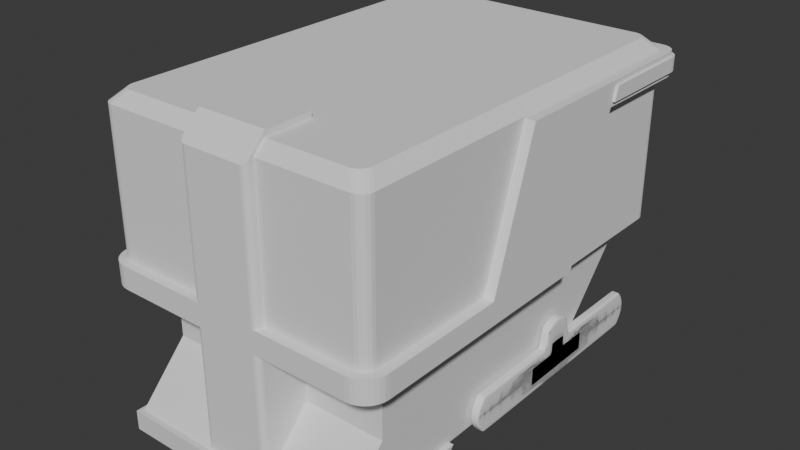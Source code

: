 # Source: untitled2yes_.blend  (saved by Blender 4.0.36; exported with 4.5.12 LTS)
import bpy
from mathutils import Matrix  # noqa: F401  (used for matrix-valued properties, if any)

bpy.ops.wm.read_factory_settings(use_empty=True)
scene = bpy.context.scene
scene.name = 'Scene'

# ---- collections
col_collection = bpy.data.collections.new('Collection'); scene.collection.children.link(col_collection)

# ---- materials (node trees are filled in below, after node groups)
mat_material = bpy.data.materials.new('Material')
mat_material.alpha_threshold = 0.0
mat_material.use_transparent_shadow = False
mat_material.roughness = 0.5
mat_material.line_color = (0.0, 0.0, 0.0, 1.0)

# ---- material node trees
mat_material.use_nodes = True; mat_material.node_tree.nodes.clear()
_N = mat_material.node_tree.nodes; _L = mat_material.node_tree.links
n0 = _N.new('ShaderNodeOutputMaterial'); n0.name = 'Material Output'; n0.location = (300, 300)
n1 = _N.new('ShaderNodeBsdfPrincipled'); n1.name = 'Principled BSDF'; n1.location = (10, 300)
n1.inputs[3].default_value = 1.45
_L.new(n1.outputs[0], n0.inputs[0])
n0.is_active_output = True

# ---- world
world_world = bpy.data.worlds.new('World'); scene.world = world_world
world_world.use_nodes = True; world_world.node_tree.nodes.clear()
_N = world_world.node_tree.nodes; _L = world_world.node_tree.links
n0 = _N.new('ShaderNodeOutputWorld'); n0.name = 'World Output'; n0.location = (300, 300)
n1 = _N.new('ShaderNodeBackground'); n1.name = 'Background'; n1.location = (10, 300)
n1.inputs[0].default_value = (0.05088, 0.05088, 0.05088, 1.0)
_L.new(n1.outputs[0], n0.inputs[0])
n0.is_active_output = True
world_world.color = (0.05088, 0.05088, 0.05088)
world_world.use_sun_shadow = False
world_world.sun_shadow_jitter_overblur = 0.0

# ---- meshes
me_cube = bpy.data.meshes.new('Cube')
me_cube.from_pydata([(0.3646, 2.035, -1.0), (-0.3646, 2.035, -1.0), (0.3646, -0.7007, -2.104), (1.227, -0.7007, -2.104), (-0.3646, -1.61, -1.0), (0.3646, -1.61, -1.0), (1.227, 2.035, -1.0), (1.227, -0.7007, -1.0), (1.227, 0.656, -1.0), (1.227, -1.61, -1.0), (-1.244, 2.035, -1.0), (-1.244, -0.7007, -1.0), (-1.244, 0.656, -1.0), (-1.244, -1.61, -1.0), (1.227, -0.7007, -1.542), (-0.3646, -1.61, -1.542), (0.3646, -1.61, -1.542), (1.227, -1.61, -1.542), (-1.244, -0.7007, -1.542), (-1.244, -1.61, -1.542), (-0.3646, -0.7007, -2.104), (1.227, 1.054, -2.104), (0.3646, 1.054, -2.104), (-0.3646, 1.054, -2.104), (-0.3646, -2.141, -2.104), (0.3646, -2.141, -2.104), (1.227, -2.141, -2.104), (-1.244, -0.7007, -2.104), (-1.244, 1.054, -2.104), (-1.244, -2.141, -2.104), (-0.3646, 0.654, -2.104), (0.3646, 0.654, -2.104), (1.227, 0.654, -2.104), (-1.244, 0.654, -2.104), (0.3646, -0.8772, -2.311), (-0.3646, -0.8772, -2.311), (0.3646, -2.193, -2.104), (-0.3646, -2.193, -2.104), (0.3646, -2.193, -2.311), (-0.3646, -2.193, -2.311), (1.276, -0.7007, -2.104), (1.276, -0.8772, -2.311), (1.276, -2.193, -2.311), (1.276, -2.193, -2.104), (-1.292, -0.7007, -2.104), (-1.292, -0.8772, -2.311), (-1.292, -2.193, -2.104), (-1.292, -2.193, -2.311)], [], [(13, 11, 18, 19), (8, 7, 14, 3, 32), (4, 13, 19, 15), (4, 15, 16, 5), (7, 9, 17, 14), (9, 5, 16, 17), (14, 17, 26, 3), (19, 18, 27, 29), (15, 19, 29, 24), (17, 16, 25, 26), (33, 30, 20, 27), (30, 31, 2, 20), (40, 43, 42, 41), (36, 43, 26, 25), (44, 46, 29, 27), (31, 32, 3, 2), (11, 12, 33, 27, 18), (0, 6, 21, 22), (1, 0, 22, 23), (10, 1, 23, 28), (22, 21, 32, 31), (23, 22, 31, 30), (28, 23, 30, 33), (8, 32, 21, 6), (28, 33, 12, 10), (34, 38, 39, 35), (20, 2, 34, 35), (38, 42, 43, 36), (38, 34, 41, 42), (36, 37, 39, 38), (35, 39, 47, 45), (25, 24, 37, 36), (43, 40, 3, 26), (45, 47, 46, 44), (46, 37, 24, 29), (37, 46, 47, 39), (3, 40, 41, 34, 2), (35, 45, 44, 27, 20), (15, 24, 25, 16)])
_uv = me_cube.uv_layers.new(name='UVMap')
_uv.uv.foreach_set('vector', [0.1511, 0.711, 0.1511, 0.6274, 0.1511, 0.6274, 0.1511, 0.711, 0.3563, 0.5441, 0.3563, 0.6274, 0.3563, 0.6274, 0.3563, 0.6274, 0.3563, 0.5634, 0.2184, 0.711, 0.1511, 0.711, 0.1511, 0.711, 0.2184, 0.711, 0.2184, 0.711, 0.2184, 0.711, 0.2816, 0.711, 0.2816, 0.711, 0.3563, 0.6274, 0.3563, 0.711, 0.3563, 0.711, 0.3563, 0.6274, 0.3563, 0.711, 0.2816, 0.711, 0.2816, 0.711, 0.3563, 0.711, 0.3563, 0.6274, 0.3563, 0.711, 0.3563, 0.711, 0.3563, 0.6274, 0.1511, 0.711, 0.1511, 0.6274, 0.1511, 0.6274, 0.1511, 0.711, 0.2184, 0.711, 0.1511, 0.711, 0.1511, 0.711, 0.2184, 0.711, 0.3563, 0.711, 0.2816, 0.711, 0.2816, 0.711, 0.3563, 0.711, 0.1511, 0.5634, 0.2184, 0.5634, 0.2184, 0.6274, 0.1511, 0.6274, 0.2184, 0.5634, 0.2816, 0.5634, 0.2816, 0.6274, 0.2184, 0.6274, 0.3563, 0.6274, 0.3563, 0.711, 0.3563, 0.711, 0.3563, 0.6274, 0.2816, 0.711, 0.3563, 0.711, 0.3563, 0.711, 0.2816, 0.711, 0.1511, 0.6274, 0.1511, 0.711, 0.1511, 0.711, 0.1511, 0.6274, 0.2816, 0.5634, 0.3563, 0.5634, 0.3563, 0.6274, 0.2816, 0.6274, 0.1511, 0.6274, 0.1511, 0.5441, 0.1511, 0.5634, 0.1511, 0.6274, 0.1511, 0.6274, 0.375, 0.4066, 0.3563, 0.5083, 0.3563, 0.5441, 0.2816, 0.5441, 0.375, 0.3434, 0.375, 0.4066, 0.2816, 0.5441, 0.2184, 0.5441, 0.1511, 0.5083, 0.375, 0.3434, 0.2184, 0.5441, 0.1511, 0.5441, 0.2816, 0.5441, 0.3563, 0.5441, 0.3563, 0.5634, 0.2816, 0.5634, 0.2184, 0.5441, 0.2816, 0.5441, 0.2816, 0.5634, 0.2184, 0.5634, 0.1511, 0.5441, 0.2184, 0.5441, 0.2184, 0.5634, 0.1511, 0.5634, 0.3563, 0.5441, 0.3563, 0.5634, 0.3563, 0.5441, 0.3563, 0.5083, 0.1511, 0.5441, 0.1511, 0.5634, 0.1511, 0.5441, 0.1511, 0.5083, 0.2816, 0.6274, 0.2816, 0.711, 0.2184, 0.711, 0.2184, 0.6274, 0.2184, 0.6274, 0.2816, 0.6274, 0.2816, 0.6274, 0.2184, 0.6274, 0.2816, 0.711, 0.3563, 0.711, 0.3563, 0.711, 0.2816, 0.711, 0.2816, 0.711, 0.2816, 0.6274, 0.3563, 0.6274, 0.3563, 0.711, 0.2816, 0.711, 0.2184, 0.711, 0.2184, 0.711, 0.2816, 0.711, 0.2184, 0.6274, 0.2184, 0.711, 0.1511, 0.711, 0.1511, 0.6274, 0.2816, 0.711, 0.2184, 0.711, 0.2184, 0.711, 0.2816, 0.711, 0.3563, 0.711, 0.3563, 0.6274, 0.3563, 0.6274, 0.3563, 0.711, 0.1511, 0.6274, 0.1511, 0.711, 0.1511, 0.711, 0.1511, 0.6274, 0.1511, 0.711, 0.2184, 0.711, 0.2184, 0.711, 0.1511, 0.711, 0.2184, 0.711, 0.1511, 0.711, 0.1511, 0.711, 0.2184, 0.711, 0.3563, 0.6274, 0.3563, 0.6274, 0.3563, 0.6274, 0.2816, 0.6274, 0.2816, 0.6274, 0.2184, 0.6274, 0.1511, 0.6274, 0.1511, 0.6274, 0.1511, 0.6274, 0.2184, 0.6274, 0.2184, 0.711, 0.2184, 0.711, 0.2816, 0.711, 0.2816, 0.711])
me_cube.materials.append(mat_material)
me_cube.use_mirror_vertex_groups = False
me_cube.update()
me_cube_001 = bpy.data.meshes.new('Cube.001')
me_cube_001.from_pydata([(-0.05046, 1.197, -0.1998), (-0.05046, 1.197, 0.1998), (0.05046, 1.197, -0.1998), (0.05046, 1.197, 0.1998), (-0.05046, 0.2071, -0.1998), (-0.05046, 0.2051, 0.1998), (0.05046, 0.2071, -0.1998), (0.05046, 0.2051, 0.1998), (-0.05046, 0.164, 0.3845), (0.05046, 0.164, 0.3845), (-0.05046, 0.0, -0.1998), (-0.05046, 0.0, 0.1998), (0.05046, 0.0, -0.1998), (0.05046, 0.0, 0.1998), (-0.05046, 0.0, 0.4602), (0.05046, 0.0, 0.4602), (-0.05046, 0.272, 0.1998), (0.05046, 0.272, -0.1998), (-0.05046, 0.272, -0.1998), (0.05046, 0.272, 0.1998), (-0.05046, 1.274, 0.09982), (-0.05046, 1.3, -8.343e-05), (-0.05046, 1.274, -0.09998), (0.05046, 1.274, 0.09982), (0.05046, 1.3, -8.343e-05), (0.05046, 1.274, -0.09998), (0.05046, 0.2056, 0.09982), (0.05046, 0.2061, -8.343e-05), (0.05046, 0.2066, -0.09998), (-0.05046, 0.2056, 0.09982), (-0.05046, 0.2061, -8.343e-05), (-0.05046, 0.2066, -0.09998), (-0.05046, 0.0, 0.09982), (-0.05046, 0.0, -8.343e-05), (-0.05046, 0.0, -0.09998), (0.05046, 0.0, 0.09982), (0.05046, 0.0, -8.343e-05), (0.05046, 0.0, -0.09998), (0.05046, 0.272, 0.09982), (0.05046, 0.272, -8.343e-05), (0.05046, 0.272, -0.09998), (-0.05046, 0.272, 0.09982), (-0.05046, 0.272, -8.343e-05), (-0.05046, 0.272, -0.09998), (-0.05046, 0.1027, 0.1998), (0.05046, 0.1037, -0.1998), (-0.05046, 0.08549, 0.445), (-0.05046, 0.1037, -0.1998), (0.05046, 0.1027, 0.1998), (0.05046, 0.08549, 0.445), (0.05046, 0.1035, -0.09998), (0.05046, 0.1032, -8.343e-05), (0.05046, 0.103, 0.09982), (-0.05046, 0.1035, -0.09998), (-0.05046, 0.1032, -8.343e-05), (-0.05046, 0.103, 0.09982), (-0.02641, 1.197, -0.1998), (-0.02641, 1.197, 0.1998), (-0.02641, 0.2051, 0.1998), (-0.02641, 0.2071, -0.1998), (-0.02641, 0.164, 0.3845), (-0.02641, 0.0, 0.4602), (-0.02641, 0.0, -0.1998), (-0.02641, 0.272, -0.1998), (-0.02641, 0.272, 0.1998), (-0.02641, 1.274, -0.09998), (-0.02641, 1.3, -8.343e-05), (-0.02641, 1.274, 0.09982), (-0.02641, 0.1037, -0.1998), (-0.02641, 0.08549, 0.445)], [], [(41, 16, 1, 20), (67, 57, 3, 23), (64, 16, 5, 58), (63, 17, 6, 59), (38, 19, 7, 26), (55, 44, 5, 29), (58, 5, 8, 60), (48, 7, 9, 49), (69, 46, 14, 61), (52, 48, 13, 35), (68, 45, 12, 62), (44, 11, 14, 46), (23, 3, 19, 38), (56, 2, 17, 63), (57, 1, 16, 64), (29, 5, 16, 41), (4, 31, 43, 18), (31, 30, 42, 43), (30, 29, 41, 42), (2, 25, 40, 17), (25, 24, 39, 40), (24, 23, 38, 39), (45, 50, 37, 12), (50, 51, 36, 37), (51, 52, 35, 36), (47, 53, 31, 4), (53, 54, 30, 31), (54, 55, 29, 30), (17, 40, 28, 6), (40, 39, 27, 28), (39, 38, 26, 27), (56, 65, 25, 2), (65, 66, 24, 25), (66, 67, 23, 24), (18, 43, 22, 0), (43, 42, 21, 22), (42, 41, 20, 21), (33, 32, 55, 54), (34, 33, 54, 53), (10, 34, 53, 47), (27, 26, 52, 51), (28, 27, 51, 50), (6, 28, 50, 45), (5, 44, 46, 8), (59, 6, 45, 68), (26, 7, 48, 52), (60, 8, 46, 69), (13, 48, 49, 15), (32, 11, 44, 55), (9, 60, 69, 49), (4, 59, 68, 47), (21, 20, 67, 66), (22, 21, 66, 65), (0, 22, 65, 56), (3, 57, 64, 19), (0, 56, 63, 18), (47, 68, 62, 10), (49, 69, 61, 15), (7, 58, 60, 9), (18, 63, 59, 4), (19, 64, 58, 7), (20, 1, 57, 67)])
me_cube_001.polygons.foreach_set('use_smooth', [True] * 62)
_uv = me_cube_001.uv_layers.new(name='UVMap')
_uv.uv.foreach_set('vector', [0.5624, 0.1551, 0.625, 0.1551, 0.625, 0.25, 0.5624, 0.25, 0.5624, 0.375, 0.625, 0.375, 0.625, 0.5, 0.5624, 0.5, 0.75, 0.5949, 0.875, 0.5949, 0.875, 0.6021, 0.75, 0.6021, 0.25, 0.5949, 0.375, 0.5949, 0.375, 0.6021, 0.25, 0.6021, 0.5624, 0.5949, 0.625, 0.5949, 0.625, 0.6021, 0.5624, 0.6021, 0.5624, 0.1365, 0.625, 0.1365, 0.625, 0.1479, 0.5624, 0.1479, 0.75, 0.6021, 0.875, 0.6021, 0.875, 0.6021, 0.75, 0.6021, 0.625, 0.6135, 0.625, 0.6021, 0.625, 0.6021, 0.625, 0.6135, 0.75, 0.6135, 0.875, 0.6135, 0.875, 0.625, 0.75, 0.625, 0.5624, 0.6135, 0.625, 0.6135, 0.625, 0.625, 0.5624, 0.625, 0.25, 0.6135, 0.375, 0.6135, 0.375, 0.625, 0.25, 0.625, 0.625, 0.1365, 0.625, 0.125, 0.625, 0.125, 0.625, 0.1365, 0.5624, 0.5, 0.625, 0.5, 0.625, 0.5949, 0.5624, 0.5949, 0.25, 0.5, 0.375, 0.5, 0.375, 0.5949, 0.25, 0.5949, 0.75, 0.5, 0.875, 0.5, 0.875, 0.5949, 0.75, 0.5949, 0.5624, 0.1479, 0.625, 0.1479, 0.625, 0.1551, 0.5624, 0.1551, 0.375, 0.1479, 0.4374, 0.1479, 0.4374, 0.1551, 0.375, 0.1551, 0.4374, 0.1479, 0.4999, 0.1479, 0.4999, 0.1551, 0.4374, 0.1551, 0.4999, 0.1479, 0.5624, 0.1479, 0.5624, 0.1551, 0.4999, 0.1551, 0.375, 0.5, 0.4374, 0.5, 0.4374, 0.5949, 0.375, 0.5949, 0.4374, 0.5, 0.4999, 0.5, 0.4999, 0.5949, 0.4374, 0.5949, 0.4999, 0.5, 0.5624, 0.5, 0.5624, 0.5949, 0.4999, 0.5949, 0.375, 0.6135, 0.4374, 0.6135, 0.4374, 0.625, 0.375, 0.625, 0.4374, 0.6135, 0.4999, 0.6135, 0.4999, 0.625, 0.4374, 0.625, 0.4999, 0.6135, 0.5624, 0.6135, 0.5624, 0.625, 0.4999, 0.625, 0.375, 0.1365, 0.4374, 0.1365, 0.4374, 0.1479, 0.375, 0.1479, 0.4374, 0.1365, 0.4999, 0.1365, 0.4999, 0.1479, 0.4374, 0.1479, 0.4999, 0.1365, 0.5624, 0.1365, 0.5624, 0.1479, 0.4999, 0.1479, 0.375, 0.5949, 0.4374, 0.5949, 0.4374, 0.6021, 0.375, 0.6021, 0.4374, 0.5949, 0.4999, 0.5949, 0.4999, 0.6021, 0.4374, 0.6021, 0.4999, 0.5949, 0.5624, 0.5949, 0.5624, 0.6021, 0.4999, 0.6021, 0.375, 0.375, 0.4374, 0.375, 0.4374, 0.5, 0.375, 0.5, 0.4374, 0.375, 0.4999, 0.375, 0.4999, 0.5, 0.4374, 0.5, 0.4999, 0.375, 0.5624, 0.375, 0.5624, 0.5, 0.4999, 0.5, 0.375, 0.1551, 0.4374, 0.1551, 0.4374, 0.25, 0.375, 0.25, 0.4374, 0.1551, 0.4999, 0.1551, 0.4999, 0.25, 0.4374, 0.25, 0.4999, 0.1551, 0.5624, 0.1551, 0.5624, 0.25, 0.4999, 0.25, 0.4999, 0.125, 0.5624, 0.125, 0.5624, 0.1365, 0.4999, 0.1365, 0.4374, 0.125, 0.4999, 0.125, 0.4999, 0.1365, 0.4374, 0.1365, 0.375, 0.125, 0.4374, 0.125, 0.4374, 0.1365, 0.375, 0.1365, 0.4999, 0.6021, 0.5624, 0.6021, 0.5624, 0.6135, 0.4999, 0.6135, 0.4374, 0.6021, 0.4999, 0.6021, 0.4999, 0.6135, 0.4374, 0.6135, 0.375, 0.6021, 0.4374, 0.6021, 0.4374, 0.6135, 0.375, 0.6135, 0.625, 0.1479, 0.625, 0.1365, 0.625, 0.1365, 0.625, 0.1479, 0.25, 0.6021, 0.375, 0.6021, 0.375, 0.6135, 0.25, 0.6135, 0.5624, 0.6021, 0.625, 0.6021, 0.625, 0.6135, 0.5624, 0.6135, 0.75, 0.6021, 0.875, 0.6021, 0.875, 0.6135, 0.75, 0.6135, 0.625, 0.625, 0.625, 0.6135, 0.625, 0.6135, 0.625, 0.625, 0.5624, 0.125, 0.625, 0.125, 0.625, 0.1365, 0.5624, 0.1365, 0.625, 0.6021, 0.75, 0.6021, 0.75, 0.6135, 0.625, 0.6135, 0.125, 0.6021, 0.25, 0.6021, 0.25, 0.6135, 0.125, 0.6135, 0.4999, 0.25, 0.5624, 0.25, 0.5624, 0.375, 0.4999, 0.375, 0.4374, 0.25, 0.4999, 0.25, 0.4999, 0.375, 0.4374, 0.375, 0.375, 0.25, 0.4374, 0.25, 0.4374, 0.375, 0.375, 0.375, 0.625, 0.5, 0.75, 0.5, 0.75, 0.5949, 0.625, 0.5949, 0.125, 0.5, 0.25, 0.5, 0.25, 0.5949, 0.125, 0.5949, 0.125, 0.6135, 0.25, 0.6135, 0.25, 0.625, 0.125, 0.625, 0.625, 0.6135, 0.75, 0.6135, 0.75, 0.625, 0.625, 0.625, 0.625, 0.6021, 0.75, 0.6021, 0.75, 0.6021, 0.625, 0.6021, 0.125, 0.5949, 0.25, 0.5949, 0.25, 0.6021, 0.125, 0.6021, 0.625, 0.5949, 0.75, 0.5949, 0.75, 0.6021, 0.625, 0.6021, 0.5624, 0.25, 0.625, 0.25, 0.625, 0.375, 0.5624, 0.375])
me_cube_001.update()
me_cube_002 = bpy.data.meshes.new('Cube.002')
me_cube_002.from_pydata([(-0.369, 0.3615, 0.01634), (-0.369, 0.3615, -0.2223), (0.369, 0.3615, 0.01634), (0.369, 0.3615, -0.2223), (0.369, -0.3615, -0.2225), (0.369, -0.3615, 0.01604), (-0.369, -0.3615, 0.01604), (-0.369, -0.3615, -0.2225), (1.543, 0.3615, 0.01634), (1.543, 0.3615, -0.2223), (-1.527, 0.3615, 0.01634), (-1.527, 0.3615, -0.2223), (-0.369, 2.491, 0.01634), (-0.369, 2.415, -0.2223), (0.369, 2.491, 0.01634), (0.369, 2.415, -0.2223), (1.543, 2.491, 0.01634), (1.543, 2.415, -0.2223), (-1.527, 2.491, 0.01634), (-1.527, 2.415, -0.2223), (0.369, 1.209, -0.2223), (-0.369, 1.209, -0.2223), (1.543, 1.209, -0.2223), (-1.527, 1.209, -0.2223), (0.369, 1.209, 0.01634), (-0.369, 1.209, 0.01634), (1.543, 1.209, 0.01634), (-1.527, 1.209, 0.01634), (-0.369, 2.969, 1.468), (0.369, 2.969, 1.468), (-1.527, 2.969, 1.468), (1.543, 2.969, 1.468), (0.369, 1.687, 1.468), (1.543, 1.687, 1.468), (-1.527, 1.687, 1.468), (-0.369, 1.687, 1.468), (0.369, 1.607, 1.227), (1.543, 1.607, 1.227), (-0.369, 2.89, 1.227), (0.369, 2.89, 1.227), (1.543, 2.89, 1.227), (-0.369, 1.607, 1.227), (-1.527, 1.607, 1.227), (-1.527, 2.89, 1.227), (-0.369, 4.087, 1.473), (0.369, 4.087, 1.473), (-0.369, 4.09, 1.219), (0.369, 4.09, 1.219), (1.543, 1.624, 1.277), (1.543, 1.67, 1.419), (1.543, 2.906, 1.277), (1.543, 2.953, 1.419), (-1.527, 1.624, 1.277), (-1.527, 1.67, 1.419), (0.369, 1.67, 1.419), (0.369, 1.624, 1.277), (-0.369, 1.67, 1.419), (-0.369, 1.624, 1.277), (-1.527, 2.953, 1.419), (-1.527, 2.906, 1.277), (-0.369, 4.089, 1.272), (-0.369, 4.088, 1.421), (0.369, 4.088, 1.421), (0.369, 4.089, 1.272), (-0.369, 4.107, 1.272), (-0.369, 4.105, 1.421), (0.369, 4.105, 1.421), (0.369, 4.107, 1.272), (-1.552, 2.953, 1.419), (-1.552, 2.906, 1.277), (1.571, 2.906, 1.277), (1.571, 2.953, 1.419), (1.543, 3.933, 1.472), (1.378, 4.087, 1.473), (1.535, 3.981, 1.473), (1.512, 4.024, 1.473), (1.475, 4.058, 1.473), (1.429, 4.08, 1.473), (1.378, 4.09, 1.219), (1.543, 3.936, 1.22), (1.429, 4.082, 1.219), (1.475, 4.061, 1.22), (1.512, 4.026, 1.22), (1.535, 3.984, 1.22), (1.377, 4.089, 1.272), (1.543, 3.935, 1.272), (1.428, 4.082, 1.272), (1.475, 4.06, 1.272), (1.511, 4.026, 1.272), (1.535, 3.983, 1.272), (1.543, 3.934, 1.421), (1.377, 4.088, 1.421), (1.535, 3.981, 1.421), (1.511, 4.024, 1.421), (1.475, 4.058, 1.421), (1.428, 4.08, 1.421), (1.571, 3.952, 1.272), (1.404, 4.107, 1.272), (1.563, 4.0, 1.272), (1.539, 4.043, 1.272), (1.502, 4.077, 1.272), (1.455, 4.099, 1.272), (1.404, 4.105, 1.421), (1.571, 3.951, 1.421), (1.455, 4.098, 1.421), (1.502, 4.076, 1.421), (1.539, 4.042, 1.421), (1.563, 3.999, 1.421), (-1.359, 4.087, 1.473), (-1.527, 3.928, 1.472), (-1.411, 4.08, 1.473), (-1.457, 4.057, 1.473), (-1.495, 4.022, 1.473), (-1.519, 3.978, 1.473), (-1.527, 3.931, 1.22), (-1.359, 4.09, 1.219), (-1.519, 3.98, 1.22), (-1.495, 4.024, 1.22), (-1.457, 4.06, 1.22), (-1.411, 4.082, 1.219), (-1.358, 4.088, 1.421), (-1.527, 3.929, 1.421), (-1.41, 4.08, 1.421), (-1.457, 4.057, 1.421), (-1.495, 4.022, 1.421), (-1.519, 3.978, 1.421), (-1.527, 3.93, 1.272), (-1.358, 4.089, 1.272), (-1.519, 3.979, 1.272), (-1.495, 4.024, 1.272), (-1.457, 4.059, 1.272), (-1.41, 4.082, 1.272), (-1.552, 3.947, 1.272), (-1.382, 4.107, 1.272), (-1.544, 3.997, 1.272), (-1.52, 4.041, 1.272), (-1.482, 4.076, 1.272), (-1.434, 4.099, 1.272), (-1.382, 4.105, 1.421), (-1.552, 3.946, 1.421), (-1.434, 4.098, 1.421), (-1.482, 4.075, 1.421), (-1.52, 4.04, 1.421), (-1.544, 3.995, 1.421), (1.543, -0.1211, -0.2224), (1.303, -0.3615, -0.2225), (1.539, -0.168, -0.2224), (1.525, -0.2131, -0.2224), (1.503, -0.2547, -0.2224), (1.473, -0.2911, -0.2224), (1.436, -0.321, -0.2224), (1.395, -0.3432, -0.2224), (1.35, -0.3569, -0.2224), (1.303, -0.3615, 0.01604), (1.543, -0.1211, 0.01614), (1.35, -0.3569, 0.01604), (1.395, -0.3432, 0.01605), (1.436, -0.321, 0.01606), (1.473, -0.2911, 0.01607), (1.503, -0.2547, 0.01609), (1.525, -0.2131, 0.0161), (1.539, -0.168, 0.01612), (-1.527, -0.1253, 0.01614), (-1.291, -0.3615, 0.01604), (-1.522, -0.1714, 0.01612), (-1.509, -0.2157, 0.0161), (-1.487, -0.2565, 0.01609), (-1.458, -0.2923, 0.01607), (-1.422, -0.3217, 0.01606), (-1.381, -0.3435, 0.01605), (-1.337, -0.357, 0.01604), (-1.291, -0.3615, -0.2225), (-1.527, -0.1253, -0.2224), (-1.337, -0.357, -0.2224), (-1.381, -0.3435, -0.2224), (-1.422, -0.3217, -0.2224), (-1.458, -0.2923, -0.2224), (-1.487, -0.2565, -0.2224), (-1.509, -0.2157, -0.2224), (-1.522, -0.1714, -0.2224)], [], [(21, 23, 19, 13), (6, 5, 2, 0), (22, 20, 15, 17), (7, 1, 3, 4), (4, 5, 6, 7), (4, 3, 9, 144, 146, 147, 148, 149, 150, 151, 152, 145), (2, 5, 153, 155, 156, 157, 158, 159, 160, 161, 154, 8), (9, 8, 154, 144), (6, 0, 10, 162, 164, 165, 166, 167, 168, 169, 170, 163), (1, 7, 171, 173, 174, 175, 176, 177, 178, 179, 172, 11), (172, 162, 10, 11), (20, 21, 13, 15), (12, 13, 19, 18), (13, 12, 14, 15), (15, 14, 16, 17), (49, 51, 31, 33), (28, 29, 45, 44), (23, 27, 18, 19), (26, 22, 17, 16), (54, 49, 33, 32), (10, 0, 25, 27), (8, 9, 22, 26), (11, 10, 27, 23), (2, 8, 26, 24), (0, 2, 24, 25), (3, 1, 21, 20), (9, 3, 20, 22), (1, 11, 23, 21), (35, 32, 29, 28), (32, 33, 31, 29), (34, 35, 28, 30), (56, 54, 32, 35), (58, 53, 34, 30), (53, 56, 35, 34), (78, 47, 63, 84), (139, 68, 58, 121), (12, 18, 43, 38), (16, 14, 39, 40), (27, 25, 41, 42), (18, 27, 42, 43), (25, 24, 36, 41), (24, 26, 37, 36), (14, 12, 38, 39), (26, 16, 40, 37), (62, 61, 44, 45), (31, 51, 90, 72), (43, 59, 126, 114), (50, 40, 79, 85), (61, 120, 108, 44), (58, 30, 109, 121), (96, 70, 50, 85), (39, 38, 46, 47), (29, 31, 72, 74, 75, 76, 77, 73, 45), (66, 102, 97, 67), (46, 115, 127, 60), (64, 133, 138, 65), (38, 43, 114, 116, 117, 118, 119, 115, 46), (40, 39, 47, 78, 80, 81, 82, 83, 79), (63, 60, 64, 67), (47, 46, 60, 63), (42, 41, 57, 52), (52, 57, 56, 53), (43, 42, 52, 59), (59, 52, 53, 58), (41, 36, 55, 57), (57, 55, 54, 56), (36, 37, 48, 55), (55, 48, 49, 54), (37, 40, 50, 48), (48, 50, 51, 49), (67, 64, 65, 66), (51, 50, 70, 71), (61, 62, 66, 65), (133, 64, 60, 127), (65, 138, 120, 61), (139, 132, 69, 68), (59, 58, 68, 69), (69, 132, 126, 59), (67, 97, 84, 63), (70, 96, 103, 71), (102, 66, 62, 91), (71, 103, 90, 51), (91, 73, 77, 95), (95, 77, 76, 94), (94, 76, 75, 93), (93, 75, 74, 92), (92, 74, 72, 90), (78, 84, 86, 80), (80, 86, 87, 81), (81, 87, 88, 82), (82, 88, 89, 83), (83, 89, 85, 79), (97, 102, 104, 101), (101, 104, 105, 100), (100, 105, 106, 99), (99, 106, 107, 98), (98, 107, 103, 96), (102, 91, 95, 104), (104, 95, 94, 105), (105, 94, 93, 106), (106, 93, 92, 107), (107, 92, 90, 103), (96, 85, 89, 98), (98, 89, 88, 99), (99, 88, 87, 100), (100, 87, 86, 101), (101, 86, 84, 97), (91, 62, 45, 73), (127, 115, 119, 131), (131, 119, 118, 130), (130, 118, 117, 129), (129, 117, 116, 128), (128, 116, 114, 126), (108, 120, 122, 110), (110, 122, 123, 111), (111, 123, 124, 112), (112, 124, 125, 113), (113, 125, 121, 109), (133, 127, 131, 137), (137, 131, 130, 136), (136, 130, 129, 135), (135, 129, 128, 134), (134, 128, 126, 132), (139, 121, 125, 143), (143, 125, 124, 142), (142, 124, 123, 141), (141, 123, 122, 140), (140, 122, 120, 138), (138, 133, 137, 140), (140, 137, 136, 141), (141, 136, 135, 142), (142, 135, 134, 143), (143, 134, 132, 139), (30, 28, 44, 108, 110, 111, 112, 113, 109), (144, 154, 161, 146), (146, 161, 160, 147), (147, 160, 159, 148), (148, 159, 158, 149), (149, 158, 157, 150), (150, 157, 156, 151), (151, 156, 155, 152), (152, 155, 153, 145), (5, 4, 145, 153), (162, 172, 179, 164), (164, 179, 178, 165), (165, 178, 177, 166), (166, 177, 176, 167), (167, 176, 175, 168), (168, 175, 174, 169), (169, 174, 173, 170), (170, 173, 171, 163), (7, 6, 163, 171)])
_uv = me_cube_002.uv_layers.new(name='UVMap')
_uv.uv.foreach_set('vector', [0.4833, 0.25, 0.4833, 0.25, 0.4833, 0.25, 0.4833, 0.25, 0.5015, 1.0, 0.5015, 0.75, 0.5011, 0.5, 0.5011, 0.25, 0.4833, 0.5, 0.4833, 0.5, 0.4833, 0.5, 0.4833, 0.5, 0.4837, 1.0, 0.4833, 0.25, 0.4833, 0.5, 0.4837, 0.75, 0.4837, 0.75, 0.5015, 0.75, 0.5015, 1.0, 0.4837, 1.0, 0.4837, 0.75, 0.4833, 0.5, 0.4833, 0.5, 0.4836, 0.6669, 0.4836, 0.6831, 0.4836, 0.6987, 0.4836, 0.7131, 0.4837, 0.7419, 0.4837, 0.7453, 0.4837, 0.7479, 0.4837, 0.7495, 0.4837, 0.75, 0.5011, 0.5, 0.5015, 0.75, 0.5015, 0.75, 0.5015, 0.7495, 0.5015, 0.7479, 0.5015, 0.7453, 0.5015, 0.7419, 0.5015, 0.7131, 0.5014, 0.6987, 0.5014, 0.6831, 0.5014, 0.6669, 0.5011, 0.5, 0.4833, 0.5, 0.5011, 0.5, 0.5014, 0.6669, 0.4836, 0.6669, 0.5015, 0.0, 0.5011, 0.25, 0.5011, 0.25, 0.5014, 0.08168, 0.5014, 0.06574, 0.5014, 0.05042, 0.5015, 0.0363, 0.5015, 0.02392, 0.5015, 0.01377, 0.5015, 0.006217, 0.5015, 0.001569, 0.5015, 0.0, 0.4833, 0.25, 0.4837, 0.0, 0.4837, 0.0, 0.4837, 0.001569, 0.4837, 0.006217, 0.4837, 0.01377, 0.4837, 0.02392, 0.4836, 0.0363, 0.4836, 0.05042, 0.4836, 0.06574, 0.4836, 0.08168, 0.4833, 0.25, 0.4836, 0.08168, 0.5014, 0.08168, 0.5011, 0.25, 0.4833, 0.25, 0.4833, 0.5, 0.4833, 0.25, 0.4833, 0.25, 0.4833, 0.5, 0.5011, 0.25, 0.4833, 0.25, 0.4833, 0.25, 0.5011, 0.25, 0.4833, 0.25, 0.5011, 0.25, 0.5011, 0.5, 0.4833, 0.5, 0.4833, 0.5, 0.5011, 0.5, 0.5011, 0.5, 0.4833, 0.5, 0.5011, 0.5, 0.5011, 0.5, 0.5011, 0.5, 0.5011, 0.5, 0.5011, 0.25, 0.5011, 0.5, 0.5011, 0.5, 0.5011, 0.25, 0.4833, 0.25, 0.5011, 0.25, 0.5011, 0.25, 0.4833, 0.25, 0.5011, 0.5, 0.4833, 0.5, 0.4833, 0.5, 0.5011, 0.5, 0.5011, 0.5, 0.5011, 0.5, 0.5011, 0.5, 0.5011, 0.5, 0.5011, 0.25, 0.5011, 0.25, 0.5011, 0.25, 0.5011, 0.25, 0.5011, 0.5, 0.4833, 0.5, 0.4833, 0.5, 0.5011, 0.5, 0.4833, 0.25, 0.5011, 0.25, 0.5011, 0.25, 0.4833, 0.25, 0.5011, 0.5, 0.5011, 0.5, 0.5011, 0.5, 0.5011, 0.5, 0.5011, 0.25, 0.5011, 0.5, 0.5011, 0.5, 0.5011, 0.25, 0.4833, 0.5, 0.4833, 0.25, 0.4833, 0.25, 0.4833, 0.5, 0.4833, 0.5, 0.4833, 0.5, 0.4833, 0.5, 0.4833, 0.5, 0.4833, 0.25, 0.4833, 0.25, 0.4833, 0.25, 0.4833, 0.25, 0.5011, 0.25, 0.5011, 0.5, 0.5011, 0.5, 0.5011, 0.25, 0.5011, 0.5, 0.5011, 0.5, 0.5011, 0.5, 0.5011, 0.5, 0.5011, 0.25, 0.5011, 0.25, 0.5011, 0.25, 0.5011, 0.25, 0.5011, 0.25, 0.5011, 0.5, 0.5011, 0.5, 0.5011, 0.25, 0.5011, 0.25, 0.5011, 0.25, 0.5011, 0.25, 0.5011, 0.25, 0.5011, 0.25, 0.5011, 0.25, 0.5011, 0.25, 0.5011, 0.25, 0.5011, 0.5, 0.5011, 0.5, 0.5011, 0.5, 0.5011, 0.5, 0.5011, 0.25, 0.5011, 0.25, 0.5011, 0.25, 0.5011, 0.25, 0.5011, 0.25, 0.5011, 0.25, 0.5011, 0.25, 0.5011, 0.25, 0.5011, 0.5, 0.5011, 0.5, 0.5011, 0.5, 0.5011, 0.5, 0.5011, 0.25, 0.5011, 0.25, 0.5011, 0.25, 0.5011, 0.25, 0.5011, 0.25, 0.5011, 0.25, 0.5011, 0.25, 0.5011, 0.25, 0.5011, 0.25, 0.5011, 0.5, 0.5011, 0.5, 0.5011, 0.25, 0.5011, 0.5, 0.5011, 0.5, 0.5011, 0.5, 0.5011, 0.5, 0.5011, 0.5, 0.5011, 0.25, 0.5011, 0.25, 0.5011, 0.5, 0.5011, 0.5, 0.5011, 0.5, 0.5011, 0.5, 0.5011, 0.5, 0.5011, 0.5, 0.5011, 0.25, 0.5011, 0.25, 0.5011, 0.5, 0.5011, 0.5, 0.5011, 0.5, 0.5011, 0.5, 0.5011, 0.5, 0.5011, 0.25, 0.5011, 0.25, 0.5011, 0.25, 0.5011, 0.25, 0.5011, 0.5, 0.5011, 0.5, 0.5011, 0.5, 0.5011, 0.5, 0.5011, 0.25, 0.5011, 0.25, 0.5011, 0.25, 0.5011, 0.25, 0.5011, 0.25, 0.5011, 0.25, 0.5011, 0.25, 0.5011, 0.25, 0.5011, 0.5, 0.5011, 0.5, 0.5011, 0.5, 0.5011, 0.5, 0.5011, 0.5, 0.5011, 0.25, 0.5011, 0.25, 0.5011, 0.5, 0.5011, 0.5, 0.5011, 0.5, 0.5011, 0.5, 0.5011, 0.5, 0.5011, 0.5, 0.5011, 0.5, 0.5011, 0.5, 0.5011, 0.5, 0.5011, 0.5, 0.5011, 0.5, 0.5011, 0.5, 0.5011, 0.5, 0.5011, 0.5, 0.5011, 0.25, 0.5011, 0.25, 0.5011, 0.25, 0.5011, 0.25, 0.5011, 0.25, 0.5011, 0.25, 0.5011, 0.25, 0.5011, 0.25, 0.5011, 0.25, 0.5011, 0.25, 0.5011, 0.25, 0.5011, 0.25, 0.5011, 0.25, 0.5011, 0.25, 0.5011, 0.25, 0.5011, 0.25, 0.5011, 0.25, 0.5011, 0.5, 0.5011, 0.5, 0.5011, 0.5, 0.5011, 0.5, 0.5011, 0.5, 0.5011, 0.5, 0.5011, 0.5, 0.5011, 0.5, 0.5011, 0.5, 0.5011, 0.5, 0.5011, 0.25, 0.5011, 0.25, 0.5011, 0.5, 0.5011, 0.5, 0.5011, 0.25, 0.5011, 0.25, 0.5011, 0.5, 0.5011, 0.25, 0.5011, 0.25, 0.5011, 0.25, 0.5011, 0.25, 0.5011, 0.25, 0.5011, 0.25, 0.5011, 0.25, 0.5011, 0.25, 0.5011, 0.25, 0.5011, 0.25, 0.5011, 0.25, 0.5011, 0.25, 0.5011, 0.25, 0.5011, 0.25, 0.5011, 0.25, 0.5011, 0.25, 0.5011, 0.25, 0.5011, 0.5, 0.5011, 0.5, 0.5011, 0.25, 0.5011, 0.25, 0.5011, 0.5, 0.5011, 0.5, 0.5011, 0.25, 0.5011, 0.5, 0.5011, 0.5, 0.5011, 0.5, 0.5011, 0.5, 0.5011, 0.5, 0.5011, 0.5, 0.5011, 0.5, 0.5011, 0.5, 0.5011, 0.5, 0.5011, 0.5, 0.5011, 0.5, 0.5011, 0.5, 0.5011, 0.5, 0.5011, 0.5, 0.5011, 0.5, 0.5011, 0.5, 0.5011, 0.5, 0.5011, 0.25, 0.5011, 0.25, 0.5011, 0.5, 0.5011, 0.5, 0.5011, 0.5, 0.5011, 0.5, 0.5011, 0.5, 0.5011, 0.25, 0.5011, 0.5, 0.5011, 0.5, 0.5011, 0.25, 0.5011, 0.25, 0.5011, 0.25, 0.5011, 0.25, 0.5011, 0.25, 0.5011, 0.25, 0.5011, 0.25, 0.5011, 0.25, 0.5011, 0.25, 0.5011, 0.25, 0.5011, 0.25, 0.5011, 0.25, 0.5011, 0.25, 0.5011, 0.25, 0.5011, 0.25, 0.5011, 0.25, 0.5011, 0.25, 0.5011, 0.25, 0.5011, 0.25, 0.5011, 0.25, 0.5011, 0.25, 0.5011, 0.5, 0.5011, 0.5, 0.5011, 0.5, 0.5011, 0.5, 0.5011, 0.5, 0.5011, 0.5, 0.5011, 0.5, 0.5011, 0.5, 0.5011, 0.5, 0.5011, 0.5, 0.5011, 0.5, 0.5011, 0.5, 0.5011, 0.5, 0.5011, 0.5, 0.5011, 0.5, 0.5011, 0.5, 0.5011, 0.5, 0.5011, 0.5, 0.5011, 0.5, 0.5011, 0.5, 0.5011, 0.5, 0.5011, 0.5, 0.5011, 0.5, 0.5011, 0.5, 0.5011, 0.5, 0.5011, 0.5, 0.5011, 0.5, 0.5011, 0.5, 0.5011, 0.5, 0.5011, 0.5, 0.5011, 0.5, 0.5011, 0.5, 0.5011, 0.5, 0.5011, 0.5, 0.5011, 0.5, 0.5011, 0.5, 0.5011, 0.5, 0.5011, 0.5, 0.5011, 0.5, 0.5011, 0.5, 0.5011, 0.5, 0.5011, 0.5, 0.5011, 0.5, 0.5011, 0.5, 0.5011, 0.5, 0.5011, 0.5, 0.5011, 0.5, 0.5011, 0.5, 0.5011, 0.5, 0.5011, 0.5, 0.5011, 0.5, 0.5011, 0.5, 0.5011, 0.5, 0.5011, 0.5, 0.5011, 0.5, 0.5011, 0.5, 0.5011, 0.5, 0.5011, 0.5, 0.5011, 0.5, 0.5011, 0.5, 0.5011, 0.5, 0.5011, 0.5, 0.5011, 0.5, 0.5011, 0.5, 0.5011, 0.5, 0.5011, 0.5, 0.5011, 0.5, 0.5011, 0.5, 0.5011, 0.5, 0.5011, 0.5, 0.5011, 0.5, 0.5011, 0.5, 0.5011, 0.5, 0.5011, 0.5, 0.5011, 0.5, 0.5011, 0.5, 0.5011, 0.5, 0.5011, 0.5, 0.5011, 0.5, 0.5011, 0.5, 0.5011, 0.5, 0.5011, 0.5, 0.5011, 0.5, 0.5011, 0.5, 0.5011, 0.5, 0.5011, 0.5, 0.5011, 0.5, 0.5011, 0.5, 0.5011, 0.5, 0.5011, 0.5, 0.5011, 0.5, 0.5011, 0.5, 0.5011, 0.5, 0.5011, 0.5, 0.5011, 0.5, 0.5011, 0.5, 0.5011, 0.5, 0.5011, 0.5, 0.5011, 0.5, 0.5011, 0.5, 0.5011, 0.5, 0.5011, 0.5, 0.5011, 0.5, 0.5011, 0.5, 0.5011, 0.5, 0.5011, 0.5, 0.5011, 0.5, 0.5011, 0.5, 0.5011, 0.5, 0.5011, 0.5, 0.5011, 0.5, 0.5011, 0.5, 0.5011, 0.5, 0.5011, 0.5, 0.5011, 0.5, 0.5011, 0.5, 0.5011, 0.5, 0.5011, 0.5, 0.5011, 0.5, 0.5011, 0.5, 0.5011, 0.25, 0.5011, 0.25, 0.5011, 0.25, 0.5011, 0.25, 0.5011, 0.25, 0.5011, 0.25, 0.5011, 0.25, 0.5011, 0.25, 0.5011, 0.25, 0.5011, 0.25, 0.5011, 0.25, 0.5011, 0.25, 0.5011, 0.25, 0.5011, 0.25, 0.5011, 0.25, 0.5011, 0.25, 0.5011, 0.25, 0.5011, 0.25, 0.5011, 0.25, 0.5011, 0.25, 0.5011, 0.25, 0.5011, 0.25, 0.5011, 0.25, 0.5011, 0.25, 0.5011, 0.25, 0.5011, 0.25, 0.5011, 0.25, 0.5011, 0.25, 0.5011, 0.25, 0.5011, 0.25, 0.5011, 0.25, 0.5011, 0.25, 0.5011, 0.25, 0.5011, 0.25, 0.5011, 0.25, 0.5011, 0.25, 0.5011, 0.25, 0.5011, 0.25, 0.5011, 0.25, 0.5011, 0.25, 0.5011, 0.25, 0.5011, 0.25, 0.5011, 0.25, 0.5011, 0.25, 0.5011, 0.25, 0.5011, 0.25, 0.5011, 0.25, 0.5011, 0.25, 0.5011, 0.25, 0.5011, 0.25, 0.5011, 0.25, 0.5011, 0.25, 0.5011, 0.25, 0.5011, 0.25, 0.5011, 0.25, 0.5011, 0.25, 0.5011, 0.25, 0.5011, 0.25, 0.5011, 0.25, 0.5011, 0.25, 0.5011, 0.25, 0.5011, 0.25, 0.5011, 0.25, 0.5011, 0.25, 0.5011, 0.25, 0.5011, 0.25, 0.5011, 0.25, 0.5011, 0.25, 0.5011, 0.25, 0.5011, 0.25, 0.5011, 0.25, 0.5011, 0.25, 0.5011, 0.25, 0.5011, 0.25, 0.5011, 0.25, 0.5011, 0.25, 0.5011, 0.25, 0.5011, 0.25, 0.5011, 0.25, 0.5011, 0.25, 0.5011, 0.25, 0.5011, 0.25, 0.5011, 0.25, 0.5011, 0.25, 0.5011, 0.25, 0.5011, 0.25, 0.5011, 0.25, 0.5011, 0.25, 0.5011, 0.25, 0.5011, 0.25, 0.5011, 0.25, 0.5011, 0.25, 0.5011, 0.25, 0.5011, 0.25, 0.5011, 0.25, 0.5011, 0.25, 0.5011, 0.25, 0.5011, 0.25, 0.5011, 0.25, 0.5011, 0.25, 0.5011, 0.25, 0.5011, 0.25, 0.5011, 0.25, 0.5011, 0.25, 0.5011, 0.25, 0.5011, 0.25, 0.5011, 0.25, 0.5011, 0.25, 0.5011, 0.25, 0.4836, 0.6669, 0.5014, 0.6669, 0.5014, 0.6831, 0.4836, 0.6831, 0.4836, 0.6831, 0.5014, 0.6831, 0.5014, 0.6987, 0.4836, 0.6987, 0.4836, 0.6987, 0.5014, 0.6987, 0.5015, 0.7131, 0.4836, 0.7131, 0.4836, 0.7131, 0.5015, 0.7131, 0.5015, 0.7419, 0.4837, 0.7419, 0.4837, 0.7419, 0.5015, 0.7419, 0.5015, 0.7453, 0.4837, 0.7453, 0.4837, 0.7453, 0.5015, 0.7453, 0.5015, 0.7479, 0.4837, 0.7479, 0.4837, 0.7479, 0.5015, 0.7479, 0.5015, 0.7495, 0.4837, 0.7495, 0.4837, 0.7495, 0.5015, 0.7495, 0.5015, 0.75, 0.4837, 0.75, 0.5015, 0.75, 0.4837, 0.75, 0.4837, 0.75, 0.5015, 0.75, 0.5014, 0.08168, 0.4836, 0.08168, 0.4836, 0.06574, 0.5014, 0.06574, 0.5014, 0.06574, 0.4836, 0.06574, 0.4836, 0.05042, 0.5014, 0.05042, 0.5014, 0.05042, 0.4836, 0.05042, 0.4836, 0.0363, 0.5015, 0.0363, 0.5015, 0.0363, 0.4836, 0.0363, 0.4837, 0.0, 0.5015, 0.0, 0.5015, 1.0, 0.4837, 1.0, 0.4837, 1.0, 0.5015, 1.0, 0.5015, 1.0, 0.4837, 1.0, 0.4837, 1.0, 0.5015, 1.0, 0.5015, 1.0, 0.4837, 1.0, 0.4837, 1.0, 0.5015, 1.0, 0.5015, 1.0, 0.4837, 1.0, 0.4837, 1.0, 0.5015, 1.0, 0.4837, 1.0, 0.5015, 1.0, 0.5015, 1.0, 0.4837, 1.0])
me_cube_002.update()
me_cube_003 = bpy.data.meshes.new('Cube.003')
me_cube_003.from_pydata([(-1.32, -1.799, 1.0), (-1.206, -1.913, 1.0), (-1.314, -1.834, 1.0), (-1.298, -1.866, 1.0), (-1.273, -1.891, 1.0), (-1.241, -1.908, 1.0), (-1.439, -1.918, 0.8813), (-1.325, -2.032, 0.8813), (-1.433, -1.953, 0.8813), (-1.417, -1.985, 0.8813), (-1.392, -2.01, 0.8813), (-1.36, -2.026, 0.8813), (-1.208, -1.915, -1.0), (-1.322, -1.801, -1.0), (-1.243, -1.91, -1.0), (-1.275, -1.893, -1.0), (-1.3, -1.868, -1.0), (-1.316, -1.836, -1.0), (-1.325, -2.032, -0.8833), (-1.439, -1.918, -0.8833), (-1.36, -2.026, -0.8833), (-1.392, -2.01, -0.8833), (-1.417, -1.985, -0.8833), (-1.433, -1.953, -0.8833), (1.201, -1.913, 1.0), (1.32, -1.795, 1.0), (1.238, -1.907, 1.0), (1.271, -1.891, 1.0), (1.297, -1.864, 1.0), (1.314, -1.831, 1.0), (1.32, -2.032, 0.8813), (1.439, -1.914, 0.8813), (1.357, -2.026, 0.8813), (1.39, -2.009, 0.8813), (1.416, -1.983, 0.8813), (1.433, -1.95, 0.8813), (1.439, -1.914, -0.8833), (1.32, -2.032, -0.8833), (1.433, -1.95, -0.8833), (1.416, -1.983, -0.8833), (1.39, -2.009, -0.8833), (1.357, -2.026, -0.8833), (1.322, -1.797, -1.0), (1.203, -1.915, -1.0), (1.316, -1.833, -1.0), (1.299, -1.866, -1.0), (1.273, -1.893, -1.0), (1.24, -1.91, -1.0), (1.32, 1.995, 1.0), (1.202, 2.113, 1.0), (1.314, 2.032, 1.0), (1.297, 2.064, 1.0), (1.271, 2.09, 1.0), (1.239, 2.107, 1.0), (1.439, 2.114, 0.8813), (1.321, 2.232, 0.8813), (1.433, 2.151, 0.8813), (1.416, 2.183, 0.8813), (1.39, 2.209, 0.8813), (1.358, 2.226, 0.8813), (1.321, 2.232, -0.8833), (1.439, 2.114, -0.8833), (1.358, 2.226, -0.8833), (1.39, 2.209, -0.8833), (1.416, 2.183, -0.8833), (1.433, 2.151, -0.8833), (1.204, 2.115, -1.0), (1.322, 1.997, -1.0), (1.241, 2.109, -1.0), (1.273, 2.092, -1.0), (1.299, 2.066, -1.0), (1.316, 2.034, -1.0), (-1.191, 2.113, 1.0), (-1.32, 1.984, 1.0), (-1.231, 2.107, 1.0), (-1.267, 2.088, 1.0), (-1.295, 2.06, 1.0), (-1.313, 2.024, 1.0), (-1.31, 2.232, 0.8813), (-1.439, 2.103, 0.8813), (-1.35, 2.225, 0.8813), (-1.385, 2.207, 0.8813), (-1.414, 2.178, 0.8813), (-1.432, 2.143, 0.8813), (-1.439, 2.103, -0.8833), (-1.31, 2.232, -0.8833), (-1.432, 2.143, -0.8833), (-1.414, 2.178, -0.8833), (-1.385, 2.207, -0.8833), (-1.35, 2.225, -0.8833), (-1.322, 1.986, -1.0), (-1.193, 2.115, -1.0), (-1.316, 2.026, -1.0), (-1.297, 2.062, -1.0), (-1.269, 2.09, -1.0), (-1.233, 2.109, -1.0)], [], [(90, 13, 19, 84), (61, 54, 31, 36), (37, 30, 7, 18), (90, 92, 93, 94, 95, 91, 66, 68, 69, 70, 71, 67, 42, 44, 45, 46, 47, 43, 12, 14, 15, 16, 17, 13), (48, 25, 31, 54), (24, 1, 7, 30), (48, 50, 51, 52, 53, 49, 72, 74, 75, 76, 77, 73, 0, 2, 3, 4, 5, 1, 24, 26, 27, 28, 29, 25), (42, 67, 61, 36), (12, 43, 37, 18), (66, 91, 85, 60), (7, 1, 5, 11), (11, 5, 4, 10), (10, 4, 3, 9), (9, 3, 2, 8), (8, 2, 0, 6), (12, 18, 20, 14), (14, 20, 21, 15), (15, 21, 22, 16), (16, 22, 23, 17), (17, 23, 19, 13), (6, 19, 23, 8), (8, 23, 22, 9), (9, 22, 21, 10), (10, 21, 20, 11), (11, 20, 18, 7), (0, 73, 79, 6), (24, 30, 32, 26), (26, 32, 33, 27), (27, 33, 34, 28), (28, 34, 35, 29), (29, 35, 31, 25), (37, 43, 47, 41), (41, 47, 46, 40), (40, 46, 45, 39), (39, 45, 44, 38), (38, 44, 42, 36), (36, 31, 35, 38), (38, 35, 34, 39), (39, 34, 33, 40), (40, 33, 32, 41), (41, 32, 30, 37), (19, 6, 79, 84), (48, 54, 56, 50), (50, 56, 57, 51), (51, 57, 58, 52), (52, 58, 59, 53), (53, 59, 55, 49), (61, 67, 71, 65), (65, 71, 70, 64), (64, 70, 69, 63), (63, 69, 68, 62), (62, 68, 66, 60), (54, 61, 65, 56), (56, 65, 64, 57), (57, 64, 63, 58), (58, 63, 62, 59), (59, 62, 60, 55), (85, 78, 55, 60), (72, 78, 80, 74), (74, 80, 81, 75), (75, 81, 82, 76), (76, 82, 83, 77), (77, 83, 79, 73), (85, 91, 95, 89), (89, 95, 94, 88), (88, 94, 93, 87), (87, 93, 92, 86), (86, 92, 90, 84), (78, 85, 89, 80), (80, 89, 88, 81), (81, 88, 87, 82), (82, 87, 86, 83), (83, 86, 84, 79), (72, 49, 55, 78)])
_uv = me_cube_003.uv_layers.new(name='UVMap')
_uv.uv.foreach_set('vector', [0.1351, 0.5144, 0.1351, 0.7365, 0.125, 0.7433, 0.125, 0.5076, 0.3896, 0.5069, 0.6102, 0.5069, 0.6102, 0.7431, 0.3896, 0.7431, 0.3896, 0.7603, 0.6102, 0.7603, 0.6102, 0.9901, 0.3896, 0.9901, 0.1351, 0.5144, 0.1355, 0.5121, 0.1366, 0.51, 0.1398, 0.5078, 0.1429, 0.5071, 0.1464, 0.5068, 0.3546, 0.5068, 0.3578, 0.5072, 0.3606, 0.5082, 0.3629, 0.5097, 0.3644, 0.5116, 0.3649, 0.5137, 0.3649, 0.7362, 0.3644, 0.7384, 0.3629, 0.7403, 0.3606, 0.7418, 0.3577, 0.7428, 0.3546, 0.7432, 0.1451, 0.7432, 0.142, 0.7429, 0.1392, 0.7423, 0.1364, 0.7404, 0.1355, 0.7385, 0.1351, 0.7365, 0.6353, 0.5139, 0.6353, 0.7361, 0.6102, 0.7431, 0.6102, 0.5069, 0.6456, 0.743, 0.8548, 0.743, 0.8651, 0.75, 0.6353, 0.75, 0.6353, 0.5139, 0.6358, 0.5117, 0.6373, 0.5098, 0.6395, 0.5083, 0.6424, 0.5073, 0.6455, 0.507, 0.8535, 0.507, 0.8569, 0.5072, 0.8601, 0.5079, 0.8633, 0.5101, 0.8643, 0.5122, 0.8647, 0.5145, 0.8647, 0.7363, 0.8644, 0.7384, 0.8634, 0.7403, 0.8606, 0.7422, 0.8578, 0.7428, 0.8548, 0.743, 0.6456, 0.743, 0.6424, 0.7427, 0.6396, 0.7417, 0.6373, 0.7402, 0.6358, 0.7382, 0.6353, 0.7361, 0.3649, 0.7362, 0.3649, 0.5137, 0.3896, 0.5069, 0.3896, 0.7431, 0.1451, 0.7432, 0.3546, 0.7432, 0.3647, 0.75, 0.1349, 0.75, 0.3546, 0.5068, 0.1464, 0.5068, 0.1362, 0.5, 0.3648, 0.5, 0.8651, 0.75, 0.8548, 0.743, 0.8578, 0.7428, 0.8682, 0.7498, 0.8682, 0.7498, 0.8578, 0.7428, 0.8606, 0.7422, 0.8709, 0.7494, 0.8709, 0.7494, 0.8606, 0.7422, 0.8634, 0.7403, 0.8741, 0.7472, 0.8741, 0.7472, 0.8634, 0.7403, 0.8644, 0.7384, 0.8748, 0.7454, 0.8748, 0.7454, 0.8644, 0.7384, 0.8647, 0.7363, 0.875, 0.7433, 0.1451, 0.7432, 0.1349, 0.75, 0.1318, 0.7498, 0.142, 0.7429, 0.142, 0.7429, 0.1318, 0.7498, 0.1291, 0.7494, 0.1392, 0.7423, 0.1392, 0.7423, 0.1291, 0.7494, 0.1259, 0.7472, 0.1364, 0.7404, 0.1364, 0.7404, 0.1259, 0.7472, 0.1252, 0.7454, 0.1355, 0.7385, 0.1355, 0.7385, 0.1252, 0.7454, 0.125, 0.7433, 0.1351, 0.7365, 0.6102, 0.006676, 0.3896, 0.006676, 0.3896, 0.004613, 0.6102, 0.004613, 0.6102, 0.004613, 0.3896, 0.004613, 0.3896, 0.002752, 0.6102, 0.002752, 0.6102, 0.002752, 0.3896, 0.002752, 0.3896, 0.0, 0.6102, 0.0, 0.6102, 1.0, 0.3896, 1.0, 0.3896, 0.9932, 0.6102, 0.9932, 0.6102, 0.9932, 0.3896, 0.9932, 0.3896, 0.9901, 0.6102, 0.9901, 0.8647, 0.7363, 0.8647, 0.5145, 0.875, 0.5076, 0.875, 0.7433, 0.6456, 0.743, 0.6353, 0.75, 0.6321, 0.7498, 0.6424, 0.7429, 0.6424, 0.7429, 0.6321, 0.7498, 0.6292, 0.7493, 0.6396, 0.7424, 0.6396, 0.7424, 0.6292, 0.7493, 0.6271, 0.7486, 0.6353, 0.743, 0.6353, 0.743, 0.6152, 0.7486, 0.6108, 0.7452, 0.6359, 0.7382, 0.6359, 0.7382, 0.6108, 0.7452, 0.6102, 0.7431, 0.6353, 0.7361, 0.3647, 0.75, 0.3546, 0.7432, 0.3577, 0.743, 0.3679, 0.7498, 0.3679, 0.7498, 0.3577, 0.743, 0.3606, 0.7425, 0.3708, 0.7493, 0.3708, 0.7493, 0.3606, 0.7425, 0.3649, 0.7432, 0.3729, 0.7486, 0.3846, 0.7486, 0.3649, 0.7432, 0.3642, 0.7384, 0.389, 0.7452, 0.389, 0.7452, 0.3642, 0.7384, 0.3649, 0.7362, 0.3896, 0.7431, 0.3896, 0.7431, 0.6102, 0.7431, 0.6102, 0.7452, 0.3896, 0.7452, 0.3896, 0.7452, 0.6102, 0.7452, 0.6102, 0.7471, 0.3896, 0.7471, 0.3896, 0.7471, 0.6102, 0.7471, 0.6102, 0.7542, 0.3896, 0.7542, 0.3896, 0.7542, 0.6102, 0.7542, 0.6102, 0.7571, 0.3896, 0.7571, 0.3896, 0.7571, 0.6102, 0.7571, 0.6102, 0.7603, 0.3896, 0.7603, 0.3896, 0.006676, 0.6102, 0.006676, 0.6102, 0.2424, 0.3896, 0.2424, 0.6353, 0.5139, 0.6102, 0.5069, 0.6108, 0.5048, 0.6359, 0.5117, 0.6359, 0.5117, 0.6108, 0.5048, 0.6152, 0.5014, 0.6353, 0.507, 0.6353, 0.507, 0.627, 0.5014, 0.6292, 0.5007, 0.6395, 0.5076, 0.6395, 0.5076, 0.6292, 0.5007, 0.632, 0.5002, 0.6424, 0.5071, 0.6424, 0.5071, 0.632, 0.5002, 0.6352, 0.5, 0.6455, 0.507, 0.3896, 0.5069, 0.3649, 0.5137, 0.3643, 0.5116, 0.389, 0.5048, 0.389, 0.5048, 0.3643, 0.5116, 0.3649, 0.5068, 0.3846, 0.5014, 0.373, 0.5014, 0.3649, 0.5068, 0.3606, 0.5075, 0.3708, 0.5007, 0.3708, 0.5007, 0.3606, 0.5075, 0.3578, 0.507, 0.368, 0.5002, 0.368, 0.5002, 0.3578, 0.507, 0.3546, 0.5068, 0.3648, 0.5, 0.6102, 0.5069, 0.3896, 0.5069, 0.3896, 0.5048, 0.6102, 0.5048, 0.6102, 0.5048, 0.3896, 0.5048, 0.3896, 0.5028, 0.6102, 0.5028, 0.6102, 0.5028, 0.3896, 0.5028, 0.3896, 0.4958, 0.6102, 0.4958, 0.6102, 0.4958, 0.3896, 0.4958, 0.3896, 0.493, 0.6102, 0.493, 0.6102, 0.493, 0.3896, 0.493, 0.3896, 0.4898, 0.6102, 0.4898, 0.3896, 0.2612, 0.6102, 0.2612, 0.6102, 0.4898, 0.3896, 0.4898, 0.8535, 0.507, 0.8638, 0.5, 0.8673, 0.5002, 0.8569, 0.5072, 0.8569, 0.5072, 0.8673, 0.5002, 0.8704, 0.5007, 0.8601, 0.5079, 0.8601, 0.5079, 0.8704, 0.5007, 0.8739, 0.5031, 0.8633, 0.5101, 0.8633, 0.5101, 0.8739, 0.5031, 0.8747, 0.5052, 0.8643, 0.5122, 0.8643, 0.5122, 0.8747, 0.5052, 0.875, 0.5076, 0.8647, 0.5145, 0.1362, 0.5, 0.1464, 0.5068, 0.1429, 0.5071, 0.1327, 0.5002, 0.1327, 0.5002, 0.1429, 0.5071, 0.1398, 0.5078, 0.1296, 0.5007, 0.1296, 0.5007, 0.1398, 0.5078, 0.1366, 0.51, 0.1261, 0.5031, 0.1261, 0.5031, 0.1366, 0.51, 0.1355, 0.5121, 0.1253, 0.5052, 0.1253, 0.5052, 0.1355, 0.5121, 0.1351, 0.5144, 0.125, 0.5076, 0.6102, 0.2612, 0.3896, 0.2612, 0.3896, 0.2577, 0.6102, 0.2577, 0.6102, 0.2577, 0.3896, 0.2577, 0.3896, 0.2546, 0.6102, 0.2546, 0.6102, 0.2546, 0.3896, 0.2546, 0.3896, 0.2469, 0.6102, 0.2469, 0.6102, 0.2469, 0.3896, 0.2469, 0.3896, 0.2448, 0.6102, 0.2448, 0.6102, 0.2448, 0.3896, 0.2448, 0.3896, 0.2424, 0.6102, 0.2424, 0.8535, 0.507, 0.6455, 0.507, 0.6352, 0.5, 0.8638, 0.5])
me_cube_003.update()
me_cube_004 = bpy.data.meshes.new('Cube.004')
me_cube_004.from_pydata([(-0.3661, 0.3588, -1.665), (-0.3661, 0.3588, 1.665), (0.3661, 0.3588, -1.665), (0.3661, 0.3588, 1.665), (-0.3661, -0.1345, 1.665), (0.3661, -0.1345, 1.665), (-0.3106, -0.3588, -1.665), (-0.3661, -0.3032, -1.665), (-0.3319, -0.3545, -1.665), (-0.3499, -0.3425, -1.665), (-0.3619, -0.3245, -1.665), (0.3661, -0.3032, -1.665), (0.3106, -0.3588, -1.665), (0.3619, -0.3245, -1.665), (0.3499, -0.3425, -1.665), (0.3319, -0.3545, -1.665), (-0.3661, -0.3032, 1.496), (-0.3106, -0.3588, 1.44), (-0.3619, -0.3245, 1.475), (-0.3499, -0.3425, 1.457), (-0.3319, -0.3545, 1.444), (0.3106, -0.3588, 1.44), (0.3661, -0.3032, 1.496), (0.3319, -0.3545, 1.444), (0.3499, -0.3425, 1.457), (0.3619, -0.3245, 1.475)], [], [(3, 1, 4, 5), (0, 1, 3, 2), (2, 3, 5, 22, 11), (12, 21, 17, 6), (5, 4, 16, 18, 19, 20, 17, 21, 23, 24, 25, 22), (7, 16, 4, 1, 0), (11, 22, 25, 13), (13, 25, 24, 14), (14, 24, 23, 15), (15, 23, 21, 12), (16, 7, 10, 18), (18, 10, 9, 19), (19, 9, 8, 20), (20, 8, 6, 17), (0, 2, 11, 13, 14, 15, 12, 6, 8, 9, 10, 7)])
_uv = me_cube_004.uv_layers.new(name='UVMap')
_uv.uv.foreach_set('vector', [0.625, 0.5, 0.875, 0.5, 0.875, 0.6719, 0.625, 0.6719, 0.375, 0.25, 0.625, 0.25, 0.625, 0.5, 0.375, 0.5, 0.375, 0.5, 0.625, 0.5, 0.625, 0.6719, 0.6123, 0.7307, 0.375, 0.7307, 0.375, 0.769, 0.6082, 0.769, 0.6082, 0.981, 0.375, 0.981, 0.625, 0.75, 0.625, 1.0, 0.6123, 1.0, 0.6107, 0.9986, 0.6094, 0.9944, 0.6085, 0.9883, 0.6082, 0.981, 0.6082, 0.769, 0.6085, 0.7617, 0.6094, 0.7556, 0.6107, 0.7514, 0.6123, 0.75, 0.375, 0.01935, 0.6123, 0.01935, 0.625, 0.07815, 0.625, 0.25, 0.375, 0.25, 0.375, 0.7307, 0.6123, 0.7307, 0.6107, 0.7381, 0.375, 0.7381, 0.375, 0.7381, 0.6107, 0.7381, 0.6082, 0.75, 0.375, 0.75, 0.375, 0.75, 0.6082, 0.75, 0.6085, 0.7617, 0.375, 0.7617, 0.375, 0.7617, 0.6085, 0.7617, 0.6082, 0.769, 0.375, 0.769, 0.6123, 0.01935, 0.375, 0.01935, 0.375, 0.01194, 0.6107, 0.01194, 0.6107, 0.01194, 0.375, 0.01194, 0.375, 0.0, 0.6082, 0.0, 0.6082, 1.0, 0.375, 1.0, 0.375, 0.9883, 0.6085, 0.9883, 0.6085, 0.9883, 0.375, 0.9883, 0.375, 0.981, 0.6082, 0.981, 0.125, 0.5, 0.375, 0.5, 0.375, 0.7307, 0.3736, 0.7381, 0.3694, 0.7443, 0.3633, 0.7485, 0.356, 0.75, 0.144, 0.75, 0.1367, 0.7485, 0.1306, 0.7443, 0.1264, 0.7381, 0.125, 0.7307])
me_cube_004.update()

# ---- objects
ob_cube = bpy.data.objects.new('Cube', me_cube)
ob_cube_001 = bpy.data.objects.new('Cube.001', me_cube_001)
ob_cube_002 = bpy.data.objects.new('Cube.002', me_cube_002)
ob_cube_003 = bpy.data.objects.new('Cube.003', me_cube_003)
ob_cube_004 = bpy.data.objects.new('Cube.004', me_cube_004)

# ---- transforms, parenting, visibility, modifiers, constraints
ob_cube.location = (0.0, 0.0, 6.5)
ob_cube.lock_rotations_4d = False
ob_cube.empty_display_type = 'ARROWS'
ob_cube.lineart.crease_threshold = 0.0
ob_cube_001.location = (1.283, 0.8812, 4.523)
_m = ob_cube_001.modifiers.new('Bevel', 'BEVEL')
_m.width = 0.05
_m.width_pct = 0.05
_m.segments = 2
_m = ob_cube_001.modifiers.new('Subdivision', 'SUBSURF')
_m.levels = 2
_m = ob_cube_001.modifiers.new('Mirror', 'MIRROR')
_m.use_axis = (True, True, False)
_m.use_clip = True
_m = ob_cube_001.modifiers.new('Mirror.001', 'MIRROR')
_m.mirror_object = ob_cube
ob_cube_002.location = (0.0, -1.765, 5.896)
ob_cube_003.location = (0.0, 0.0, 6.498)
ob_cube_004.location = (0.0, -1.768, 5.895)

# ---- collection membership
col_collection.objects.link(ob_cube)
col_collection.objects.link(ob_cube_001)
col_collection.objects.link(ob_cube_002)
col_collection.objects.link(ob_cube_003)
col_collection.objects.link(ob_cube_004)

# ---- scene / render settings (as saved in the file)
scene.frame_start = 1; scene.frame_end = 250; scene.frame_set(1)
scene.render.engine = 'BLENDER_EEVEE_NEXT'
scene.cycles.sampling_pattern = 'TABULATED_SOBOL'
bpy.context.view_layer.update()

# ---- added for rendering (the .blend has no active camera and no usable light): camera, sun
cam_auto = bpy.data.cameras.new('AutoCamera')
cam_auto.lens = 50.0
cam_auto.sensor_width = 36.0
cam_auto.clip_end = 1000.0
ob_auto_camera = bpy.data.objects.new('AutoCamera', cam_auto)
scene.collection.objects.link(ob_auto_camera)
ob_auto_camera.location = (5.98292, -7.09344, 10.6531)
ob_auto_camera.rotation_euler = (1.09748, -7.21219e-08, 0.694738)
scene.camera = ob_auto_camera
light_auto_sun = bpy.data.lights.new('AutoSun', 'SUN')
light_auto_sun.energy = 3.0
light_auto_sun.angle = 0.0523599
ob_auto_sun = bpy.data.objects.new('AutoSun', light_auto_sun)
scene.collection.objects.link(ob_auto_sun)
ob_auto_sun.rotation_euler = (0.872665, 0.174533, 0.523599)
bpy.context.view_layer.update()
